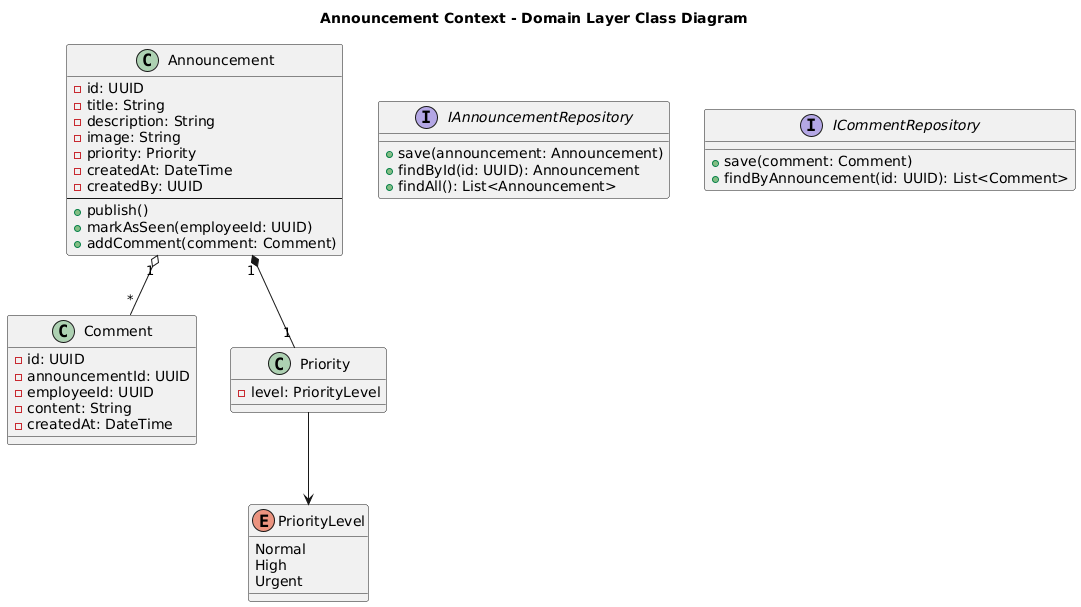

The diagram above was rendered by PlantUML. Its source (embedded in the PNG):
@startuml
title Announcement Context - Domain Layer Class Diagram

class Announcement {
  - id: UUID
  - title: String
  - description: String
  - image: String
  - priority: Priority
  - createdAt: DateTime
  - createdBy: UUID
  --
  + publish()
  + markAsSeen(employeeId: UUID)
  + addComment(comment: Comment)
}

class Comment {
  - id: UUID
  - announcementId: UUID
  - employeeId: UUID
  - content: String
  - createdAt: DateTime
}

class Priority {
  - level: PriorityLevel
}

enum PriorityLevel {
  Normal
  High
  Urgent
}

interface IAnnouncementRepository {
  + save(announcement: Announcement)
  + findById(id: UUID): Announcement
  + findAll(): List<Announcement>
}

interface ICommentRepository {
  + save(comment: Comment)
  + findByAnnouncement(id: UUID): List<Comment>
}

' Relationships
Announcement "1" o-- "*" Comment
Announcement "1" *-- "1" Priority
Priority --> PriorityLevel
@enduml